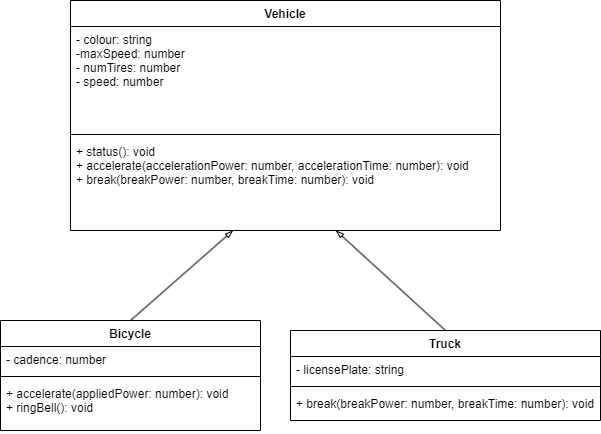

The diagram above was exported from draw.io. Its source (the exported page's mxGraphModel, read from the mxfile embedded in the PNG):
<mxGraphModel dx="690" dy="526" grid="1" gridSize="10" guides="1" tooltips="1" connect="1" arrows="1" fold="1" page="1" pageScale="1" pageWidth="827" pageHeight="1169" math="0" shadow="0">
  <root>
    <mxCell id="0" />
    <mxCell id="1" parent="0" />
    <mxCell id="2" value="Vehicle" style="swimlane;fontStyle=1;align=center;verticalAlign=top;childLayout=stackLayout;horizontal=1;startSize=26;horizontalStack=0;resizeParent=1;resizeParentMax=0;resizeLast=0;collapsible=1;marginBottom=0;" vertex="1" parent="1">
      <mxGeometry x="160" y="80" width="430" height="230" as="geometry" />
    </mxCell>
    <mxCell id="3" value="- colour: string&#10;-maxSpeed: number&#10;- numTires: number&#10;- speed: number" style="text;strokeColor=none;fillColor=none;align=left;verticalAlign=top;spacingLeft=4;spacingRight=4;overflow=hidden;rotatable=0;points=[[0,0.5],[1,0.5]];portConstraint=eastwest;" vertex="1" parent="2">
      <mxGeometry y="26" width="430" height="104" as="geometry" />
    </mxCell>
    <mxCell id="4" value="" style="line;strokeWidth=1;fillColor=none;align=left;verticalAlign=middle;spacingTop=-1;spacingLeft=3;spacingRight=3;rotatable=0;labelPosition=right;points=[];portConstraint=eastwest;" vertex="1" parent="2">
      <mxGeometry y="130" width="430" height="8" as="geometry" />
    </mxCell>
    <mxCell id="5" value="+ status(): void&#10;+ accelerate(accelerationPower: number, accelerationTime: number): void&#10;+ break(breakPower: number, breakTime: number): void" style="text;strokeColor=none;fillColor=none;align=left;verticalAlign=top;spacingLeft=4;spacingRight=4;overflow=hidden;rotatable=0;points=[[0,0.5],[1,0.5]];portConstraint=eastwest;" vertex="1" parent="2">
      <mxGeometry y="138" width="430" height="92" as="geometry" />
    </mxCell>
    <mxCell id="14" style="edgeStyle=none;html=1;exitX=0.5;exitY=0;exitDx=0;exitDy=0;endArrow=blockThin;endFill=0;" edge="1" parent="1" source="6" target="5">
      <mxGeometry relative="1" as="geometry" />
    </mxCell>
    <mxCell id="6" value="Bicycle" style="swimlane;fontStyle=1;align=center;verticalAlign=top;childLayout=stackLayout;horizontal=1;startSize=26;horizontalStack=0;resizeParent=1;resizeParentMax=0;resizeLast=0;collapsible=1;marginBottom=0;" vertex="1" parent="1">
      <mxGeometry x="90" y="400" width="260" height="110" as="geometry" />
    </mxCell>
    <mxCell id="7" value="- cadence: number" style="text;strokeColor=none;fillColor=none;align=left;verticalAlign=top;spacingLeft=4;spacingRight=4;overflow=hidden;rotatable=0;points=[[0,0.5],[1,0.5]];portConstraint=eastwest;" vertex="1" parent="6">
      <mxGeometry y="26" width="260" height="26" as="geometry" />
    </mxCell>
    <mxCell id="8" value="" style="line;strokeWidth=1;fillColor=none;align=left;verticalAlign=middle;spacingTop=-1;spacingLeft=3;spacingRight=3;rotatable=0;labelPosition=right;points=[];portConstraint=eastwest;" vertex="1" parent="6">
      <mxGeometry y="52" width="260" height="8" as="geometry" />
    </mxCell>
    <mxCell id="9" value="+ accelerate(appliedPower: number): void&#10;+ ringBell(): void" style="text;strokeColor=none;fillColor=none;align=left;verticalAlign=top;spacingLeft=4;spacingRight=4;overflow=hidden;rotatable=0;points=[[0,0.5],[1,0.5]];portConstraint=eastwest;" vertex="1" parent="6">
      <mxGeometry y="60" width="260" height="50" as="geometry" />
    </mxCell>
    <mxCell id="15" style="edgeStyle=none;html=1;exitX=0.5;exitY=0;exitDx=0;exitDy=0;endArrow=blockThin;endFill=0;" edge="1" parent="1" source="10" target="5">
      <mxGeometry relative="1" as="geometry" />
    </mxCell>
    <mxCell id="10" value="Truck" style="swimlane;fontStyle=1;align=center;verticalAlign=top;childLayout=stackLayout;horizontal=1;startSize=26;horizontalStack=0;resizeParent=1;resizeParentMax=0;resizeLast=0;collapsible=1;marginBottom=0;" vertex="1" parent="1">
      <mxGeometry x="380" y="410" width="310" height="90" as="geometry" />
    </mxCell>
    <mxCell id="11" value="- licensePlate: string" style="text;strokeColor=none;fillColor=none;align=left;verticalAlign=top;spacingLeft=4;spacingRight=4;overflow=hidden;rotatable=0;points=[[0,0.5],[1,0.5]];portConstraint=eastwest;" vertex="1" parent="10">
      <mxGeometry y="26" width="310" height="26" as="geometry" />
    </mxCell>
    <mxCell id="12" value="" style="line;strokeWidth=1;fillColor=none;align=left;verticalAlign=middle;spacingTop=-1;spacingLeft=3;spacingRight=3;rotatable=0;labelPosition=right;points=[];portConstraint=eastwest;" vertex="1" parent="10">
      <mxGeometry y="52" width="310" height="8" as="geometry" />
    </mxCell>
    <mxCell id="13" value="+ break(breakPower: number, breakTime: number): void" style="text;strokeColor=none;fillColor=none;align=left;verticalAlign=top;spacingLeft=4;spacingRight=4;overflow=hidden;rotatable=0;points=[[0,0.5],[1,0.5]];portConstraint=eastwest;" vertex="1" parent="10">
      <mxGeometry y="60" width="310" height="30" as="geometry" />
    </mxCell>
  </root>
</mxGraphModel>